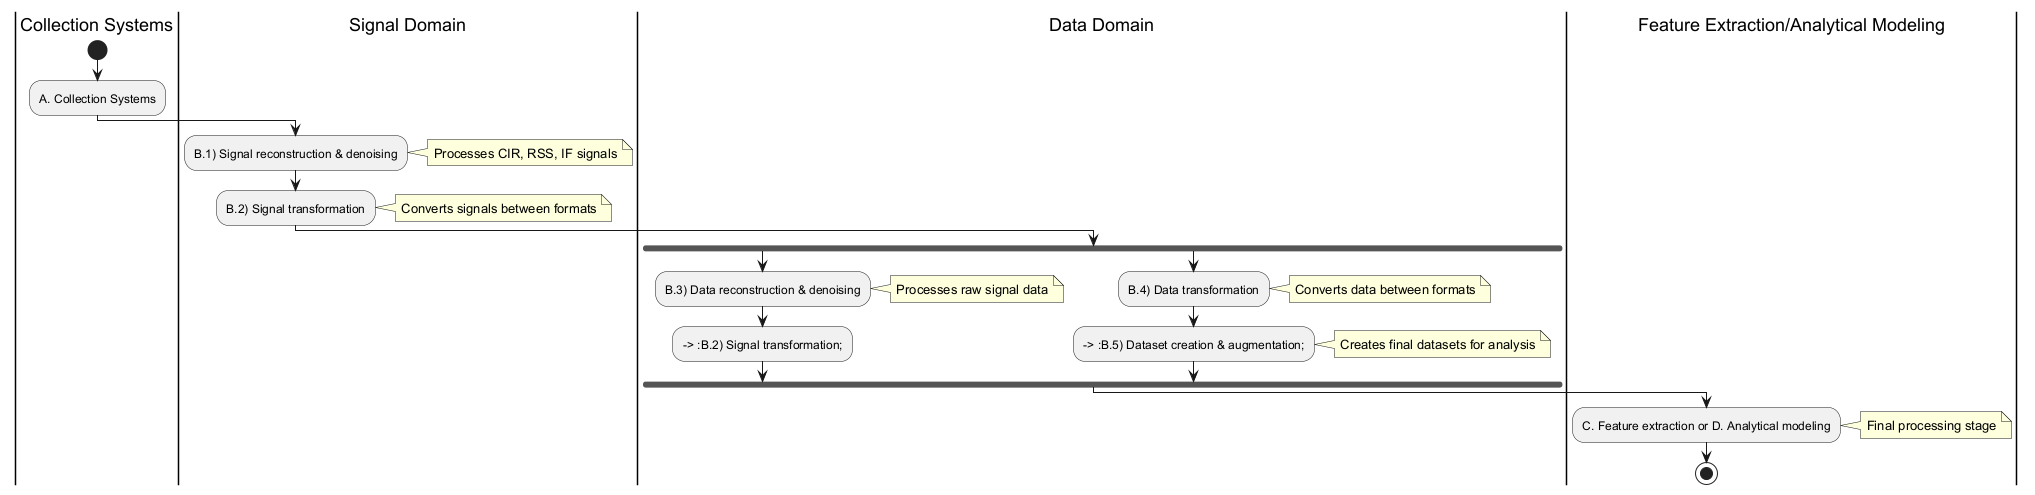

The diagram above was rendered by PlantUML. Its source (embedded in the PNG):
@startuml
|Collection Systems|
start
:A. Collection Systems;
|Signal Domain|
:B.1) Signal reconstruction & denoising;
note right: Processes CIR, RSS, IF signals

:B.2) Signal transformation;
note right: Converts signals between formats

|Data Domain|
fork
  :B.3) Data reconstruction & denoising;
  note right: Processes raw signal data
  --> :B.2) Signal transformation;
fork again
  :B.4) Data transformation;
  note right: Converts data between formats
  --> :B.5) Dataset creation & augmentation;
  note right: Creates final datasets for analysis
end fork

|Feature Extraction/Analytical Modeling|
:C. Feature extraction or D. Analytical modeling;
note right: Final processing stage

stop
@enduml